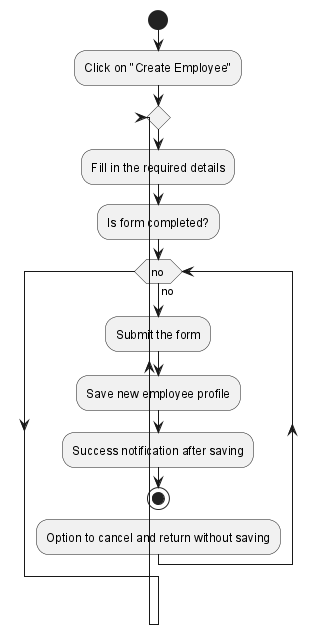

The diagram above was rendered by PlantUML. Its source (embedded in the PNG):
@startuml
|Admin|
start
:Click on "Create Employee";
repeat
    :Fill in the required details;
    :Is form completed?;
while (no) is (no)
:Submit the form;
:Save new employee profile;
:Success notification after saving;
stop

|Admin|
:Option to cancel and return without saving;

@enduml